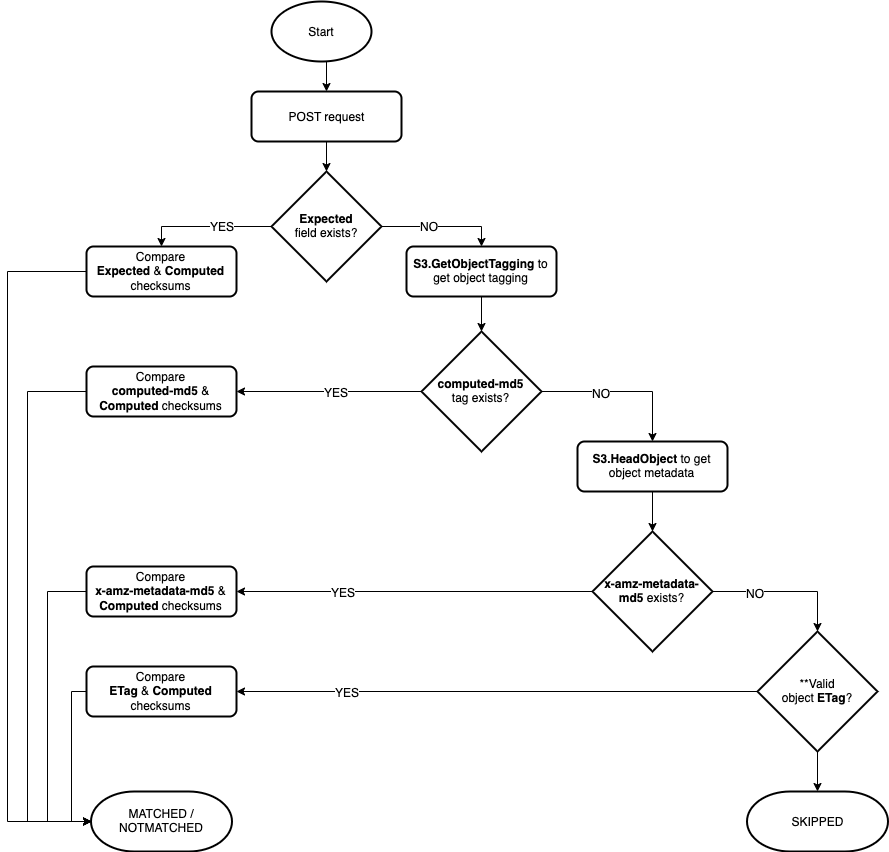

The diagram above was exported from draw.io. Its source (the exported page's mxGraphModel, read from the mxfile embedded in the PNG):
<mxGraphModel dx="1666" dy="715" grid="1" gridSize="10" guides="1" tooltips="1" connect="1" arrows="1" fold="1" page="1" pageScale="1" pageWidth="1169" pageHeight="827" math="0" shadow="0">
  <root>
    <mxCell id="0" />
    <mxCell id="1" parent="0" />
    <mxCell id="Djvb8vbt7x_e2Fdm-39l-33" style="edgeStyle=orthogonalEdgeStyle;rounded=0;orthogonalLoop=1;jettySize=auto;html=1;exitX=0.5;exitY=1;exitDx=0;exitDy=0;exitPerimeter=0;entryX=0.5;entryY=0;entryDx=0;entryDy=0;" parent="1" source="Djvb8vbt7x_e2Fdm-39l-3" target="Djvb8vbt7x_e2Fdm-39l-7" edge="1">
      <mxGeometry relative="1" as="geometry" />
    </mxCell>
    <mxCell id="Djvb8vbt7x_e2Fdm-39l-3" value="Start" style="strokeWidth=2;html=1;shape=mxgraph.flowchart.start_1;whiteSpace=wrap;" parent="1" vertex="1">
      <mxGeometry x="484" y="50" width="100" height="60" as="geometry" />
    </mxCell>
    <mxCell id="Djvb8vbt7x_e2Fdm-39l-15" style="rounded=0;orthogonalLoop=1;jettySize=auto;html=1;exitX=0.5;exitY=1;exitDx=0;exitDy=0;entryX=0.5;entryY=0;entryDx=0;entryDy=0;entryPerimeter=0;" parent="1" source="Djvb8vbt7x_e2Fdm-39l-7" target="Djvb8vbt7x_e2Fdm-39l-8" edge="1">
      <mxGeometry relative="1" as="geometry" />
    </mxCell>
    <mxCell id="Djvb8vbt7x_e2Fdm-39l-7" value="POST request" style="rounded=1;whiteSpace=wrap;html=1;absoluteArcSize=1;arcSize=14;strokeWidth=2;" parent="1" vertex="1">
      <mxGeometry x="464" y="140" width="150" height="50" as="geometry" />
    </mxCell>
    <mxCell id="Djvb8vbt7x_e2Fdm-39l-13" style="edgeStyle=orthogonalEdgeStyle;rounded=0;orthogonalLoop=1;jettySize=auto;html=1;exitX=1;exitY=0.5;exitDx=0;exitDy=0;exitPerimeter=0;entryX=0.5;entryY=0;entryDx=0;entryDy=0;" parent="1" source="Djvb8vbt7x_e2Fdm-39l-8" target="Djvb8vbt7x_e2Fdm-39l-9" edge="1">
      <mxGeometry relative="1" as="geometry" />
    </mxCell>
    <mxCell id="-lHcy2wBdrLzsZqMarsm-20" value="NO" style="text;html=1;align=center;verticalAlign=middle;resizable=0;points=[];labelBackgroundColor=#ffffff;" vertex="1" connectable="0" parent="Djvb8vbt7x_e2Fdm-39l-13">
      <mxGeometry x="-0.2167" y="1" relative="1" as="geometry">
        <mxPoint as="offset" />
      </mxGeometry>
    </mxCell>
    <mxCell id="Djvb8vbt7x_e2Fdm-39l-17" style="edgeStyle=orthogonalEdgeStyle;rounded=0;orthogonalLoop=1;jettySize=auto;html=1;exitX=0;exitY=0.5;exitDx=0;exitDy=0;exitPerimeter=0;entryX=0.5;entryY=0;entryDx=0;entryDy=0;" parent="1" source="Djvb8vbt7x_e2Fdm-39l-8" target="Djvb8vbt7x_e2Fdm-39l-16" edge="1">
      <mxGeometry relative="1" as="geometry" />
    </mxCell>
    <mxCell id="-lHcy2wBdrLzsZqMarsm-16" value="YES" style="text;html=1;align=center;verticalAlign=middle;resizable=0;points=[];labelBackgroundColor=#ffffff;" vertex="1" connectable="0" parent="Djvb8vbt7x_e2Fdm-39l-17">
      <mxGeometry x="-0.2308" y="-1" relative="1" as="geometry">
        <mxPoint as="offset" />
      </mxGeometry>
    </mxCell>
    <mxCell id="Djvb8vbt7x_e2Fdm-39l-8" value="&lt;b&gt;Expected&lt;br&gt;&lt;/b&gt;field exists?" style="strokeWidth=2;html=1;shape=mxgraph.flowchart.decision;whiteSpace=wrap;" parent="1" vertex="1">
      <mxGeometry x="484" y="220" width="110" height="110" as="geometry" />
    </mxCell>
    <mxCell id="Djvb8vbt7x_e2Fdm-39l-19" style="edgeStyle=orthogonalEdgeStyle;rounded=0;orthogonalLoop=1;jettySize=auto;html=1;exitX=0.5;exitY=1;exitDx=0;exitDy=0;" parent="1" source="Djvb8vbt7x_e2Fdm-39l-9" target="Djvb8vbt7x_e2Fdm-39l-18" edge="1">
      <mxGeometry relative="1" as="geometry" />
    </mxCell>
    <mxCell id="Djvb8vbt7x_e2Fdm-39l-9" value="&lt;b&gt;S3.GetObjectTagging&lt;/b&gt; to get object tagging" style="rounded=1;whiteSpace=wrap;html=1;absoluteArcSize=1;arcSize=14;strokeWidth=2;" parent="1" vertex="1">
      <mxGeometry x="619" y="295" width="150" height="50" as="geometry" />
    </mxCell>
    <mxCell id="-lHcy2wBdrLzsZqMarsm-8" style="edgeStyle=orthogonalEdgeStyle;rounded=0;orthogonalLoop=1;jettySize=auto;html=1;entryX=0;entryY=0.5;entryDx=0;entryDy=0;entryPerimeter=0;" edge="1" parent="1" source="Djvb8vbt7x_e2Fdm-39l-16" target="-lHcy2wBdrLzsZqMarsm-2">
      <mxGeometry relative="1" as="geometry">
        <Array as="points">
          <mxPoint x="220" y="320" />
          <mxPoint x="220" y="870" />
        </Array>
      </mxGeometry>
    </mxCell>
    <mxCell id="Djvb8vbt7x_e2Fdm-39l-16" value="Compare&lt;br&gt;&lt;b&gt;Expected&lt;/b&gt; &amp;amp; &lt;b&gt;Computed&lt;/b&gt; checksums" style="rounded=1;whiteSpace=wrap;html=1;absoluteArcSize=1;arcSize=14;strokeWidth=2;" parent="1" vertex="1">
      <mxGeometry x="299" y="295" width="150" height="50" as="geometry" />
    </mxCell>
    <mxCell id="Djvb8vbt7x_e2Fdm-39l-21" style="edgeStyle=orthogonalEdgeStyle;rounded=0;orthogonalLoop=1;jettySize=auto;html=1;exitX=0;exitY=0.5;exitDx=0;exitDy=0;exitPerimeter=0;entryX=1;entryY=0.5;entryDx=0;entryDy=0;" parent="1" source="Djvb8vbt7x_e2Fdm-39l-18" target="Djvb8vbt7x_e2Fdm-39l-20" edge="1">
      <mxGeometry relative="1" as="geometry" />
    </mxCell>
    <mxCell id="-lHcy2wBdrLzsZqMarsm-17" value="YES" style="text;html=1;align=center;verticalAlign=middle;resizable=0;points=[];labelBackgroundColor=#ffffff;" vertex="1" connectable="0" parent="Djvb8vbt7x_e2Fdm-39l-21">
      <mxGeometry x="-0.0703" relative="1" as="geometry">
        <mxPoint as="offset" />
      </mxGeometry>
    </mxCell>
    <mxCell id="Djvb8vbt7x_e2Fdm-39l-24" style="edgeStyle=orthogonalEdgeStyle;rounded=0;orthogonalLoop=1;jettySize=auto;html=1;exitX=1;exitY=0.5;exitDx=0;exitDy=0;exitPerimeter=0;entryX=0.5;entryY=0;entryDx=0;entryDy=0;" parent="1" source="Djvb8vbt7x_e2Fdm-39l-18" target="Djvb8vbt7x_e2Fdm-39l-23" edge="1">
      <mxGeometry relative="1" as="geometry" />
    </mxCell>
    <mxCell id="-lHcy2wBdrLzsZqMarsm-21" value="NO" style="text;html=1;align=center;verticalAlign=middle;resizable=0;points=[];labelBackgroundColor=#ffffff;" vertex="1" connectable="0" parent="Djvb8vbt7x_e2Fdm-39l-24">
      <mxGeometry x="-0.2671" y="-1" relative="1" as="geometry">
        <mxPoint as="offset" />
      </mxGeometry>
    </mxCell>
    <mxCell id="Djvb8vbt7x_e2Fdm-39l-18" value="&lt;b&gt;computed-md5 &lt;/b&gt;tag&amp;nbsp;exists?" style="strokeWidth=2;html=1;shape=mxgraph.flowchart.decision;whiteSpace=wrap;" parent="1" vertex="1">
      <mxGeometry x="634" y="380" width="120" height="120" as="geometry" />
    </mxCell>
    <mxCell id="-lHcy2wBdrLzsZqMarsm-7" style="edgeStyle=orthogonalEdgeStyle;rounded=0;orthogonalLoop=1;jettySize=auto;html=1;entryX=0;entryY=0.5;entryDx=0;entryDy=0;entryPerimeter=0;" edge="1" parent="1" source="Djvb8vbt7x_e2Fdm-39l-20" target="-lHcy2wBdrLzsZqMarsm-2">
      <mxGeometry relative="1" as="geometry">
        <Array as="points">
          <mxPoint x="240" y="440" />
          <mxPoint x="240" y="870" />
        </Array>
      </mxGeometry>
    </mxCell>
    <mxCell id="Djvb8vbt7x_e2Fdm-39l-20" value="Compare&lt;br&gt;&lt;b&gt;computed-md5&lt;/b&gt; &amp;amp; &lt;b&gt;Computed&lt;/b&gt; checksums" style="rounded=1;whiteSpace=wrap;html=1;absoluteArcSize=1;arcSize=14;strokeWidth=2;" parent="1" vertex="1">
      <mxGeometry x="299" y="415" width="150" height="50" as="geometry" />
    </mxCell>
    <mxCell id="Djvb8vbt7x_e2Fdm-39l-26" style="edgeStyle=orthogonalEdgeStyle;rounded=0;orthogonalLoop=1;jettySize=auto;html=1;exitX=0.5;exitY=1;exitDx=0;exitDy=0;entryX=0.5;entryY=0;entryDx=0;entryDy=0;entryPerimeter=0;" parent="1" source="Djvb8vbt7x_e2Fdm-39l-23" target="Djvb8vbt7x_e2Fdm-39l-25" edge="1">
      <mxGeometry relative="1" as="geometry" />
    </mxCell>
    <mxCell id="Djvb8vbt7x_e2Fdm-39l-23" value="&lt;b&gt;S3.HeadObject&lt;/b&gt;&amp;nbsp;to get object metadata" style="rounded=1;whiteSpace=wrap;html=1;absoluteArcSize=1;arcSize=14;strokeWidth=2;" parent="1" vertex="1">
      <mxGeometry x="790" y="490" width="150" height="50" as="geometry" />
    </mxCell>
    <mxCell id="Djvb8vbt7x_e2Fdm-39l-28" style="edgeStyle=orthogonalEdgeStyle;rounded=0;orthogonalLoop=1;jettySize=auto;html=1;exitX=0;exitY=0.5;exitDx=0;exitDy=0;exitPerimeter=0;entryX=1;entryY=0.5;entryDx=0;entryDy=0;" parent="1" source="Djvb8vbt7x_e2Fdm-39l-25" target="Djvb8vbt7x_e2Fdm-39l-27" edge="1">
      <mxGeometry relative="1" as="geometry" />
    </mxCell>
    <mxCell id="-lHcy2wBdrLzsZqMarsm-18" value="YES" style="text;html=1;align=center;verticalAlign=middle;resizable=0;points=[];labelBackgroundColor=#ffffff;" vertex="1" connectable="0" parent="Djvb8vbt7x_e2Fdm-39l-28">
      <mxGeometry x="0.4045" relative="1" as="geometry">
        <mxPoint as="offset" />
      </mxGeometry>
    </mxCell>
    <mxCell id="Djvb8vbt7x_e2Fdm-39l-30" style="edgeStyle=orthogonalEdgeStyle;rounded=0;orthogonalLoop=1;jettySize=auto;html=1;exitX=1;exitY=0.5;exitDx=0;exitDy=0;exitPerimeter=0;entryX=0.5;entryY=0;entryDx=0;entryDy=0;entryPerimeter=0;" parent="1" source="Djvb8vbt7x_e2Fdm-39l-25" target="Djvb8vbt7x_e2Fdm-39l-29" edge="1">
      <mxGeometry relative="1" as="geometry" />
    </mxCell>
    <mxCell id="-lHcy2wBdrLzsZqMarsm-22" value="NO" style="text;html=1;align=center;verticalAlign=middle;resizable=0;points=[];labelBackgroundColor=#ffffff;" vertex="1" connectable="0" parent="Djvb8vbt7x_e2Fdm-39l-30">
      <mxGeometry x="-0.4207" y="-1" relative="1" as="geometry">
        <mxPoint as="offset" />
      </mxGeometry>
    </mxCell>
    <mxCell id="Djvb8vbt7x_e2Fdm-39l-25" value="&lt;b&gt;x-amz-metadata-md5&lt;/b&gt;&amp;nbsp;exists?" style="strokeWidth=2;html=1;shape=mxgraph.flowchart.decision;whiteSpace=wrap;" parent="1" vertex="1">
      <mxGeometry x="805" y="580" width="120" height="120" as="geometry" />
    </mxCell>
    <mxCell id="-lHcy2wBdrLzsZqMarsm-6" style="edgeStyle=orthogonalEdgeStyle;rounded=0;orthogonalLoop=1;jettySize=auto;html=1;entryX=0;entryY=0.5;entryDx=0;entryDy=0;entryPerimeter=0;" edge="1" parent="1" source="Djvb8vbt7x_e2Fdm-39l-27" target="-lHcy2wBdrLzsZqMarsm-2">
      <mxGeometry relative="1" as="geometry">
        <Array as="points">
          <mxPoint x="260" y="640" />
          <mxPoint x="260" y="870" />
        </Array>
      </mxGeometry>
    </mxCell>
    <mxCell id="Djvb8vbt7x_e2Fdm-39l-27" value="Compare&lt;br&gt;&lt;b&gt;x-amz-metadata-md5&lt;/b&gt; &amp;amp; &lt;b&gt;Computed&lt;/b&gt; checksums" style="rounded=1;whiteSpace=wrap;html=1;absoluteArcSize=1;arcSize=14;strokeWidth=2;" parent="1" vertex="1">
      <mxGeometry x="299" y="615" width="150" height="50" as="geometry" />
    </mxCell>
    <mxCell id="Djvb8vbt7x_e2Fdm-39l-32" style="edgeStyle=orthogonalEdgeStyle;rounded=0;orthogonalLoop=1;jettySize=auto;html=1;exitX=0;exitY=0.5;exitDx=0;exitDy=0;exitPerimeter=0;entryX=1;entryY=0.5;entryDx=0;entryDy=0;" parent="1" source="Djvb8vbt7x_e2Fdm-39l-29" target="Djvb8vbt7x_e2Fdm-39l-31" edge="1">
      <mxGeometry relative="1" as="geometry" />
    </mxCell>
    <mxCell id="-lHcy2wBdrLzsZqMarsm-19" value="YES" style="text;html=1;align=center;verticalAlign=middle;resizable=0;points=[];labelBackgroundColor=#ffffff;" vertex="1" connectable="0" parent="Djvb8vbt7x_e2Fdm-39l-32">
      <mxGeometry x="0.5777" relative="1" as="geometry">
        <mxPoint as="offset" />
      </mxGeometry>
    </mxCell>
    <mxCell id="-lHcy2wBdrLzsZqMarsm-4" style="edgeStyle=orthogonalEdgeStyle;rounded=0;orthogonalLoop=1;jettySize=auto;html=1;" edge="1" parent="1" source="Djvb8vbt7x_e2Fdm-39l-29" target="-lHcy2wBdrLzsZqMarsm-3">
      <mxGeometry relative="1" as="geometry" />
    </mxCell>
    <mxCell id="Djvb8vbt7x_e2Fdm-39l-29" value="**Valid&lt;br&gt;object&lt;b&gt; ETag&lt;/b&gt;?" style="strokeWidth=2;html=1;shape=mxgraph.flowchart.decision;whiteSpace=wrap;" parent="1" vertex="1">
      <mxGeometry x="970" y="680" width="120" height="120" as="geometry" />
    </mxCell>
    <mxCell id="-lHcy2wBdrLzsZqMarsm-5" style="edgeStyle=orthogonalEdgeStyle;rounded=0;orthogonalLoop=1;jettySize=auto;html=1;entryX=0;entryY=0.5;entryDx=0;entryDy=0;entryPerimeter=0;" edge="1" parent="1" source="Djvb8vbt7x_e2Fdm-39l-31" target="-lHcy2wBdrLzsZqMarsm-2">
      <mxGeometry relative="1" as="geometry">
        <Array as="points">
          <mxPoint x="284" y="740" />
          <mxPoint x="284" y="870" />
        </Array>
      </mxGeometry>
    </mxCell>
    <mxCell id="Djvb8vbt7x_e2Fdm-39l-31" value="Compare&lt;br&gt;&lt;b&gt;ETag&lt;/b&gt; &amp;amp; &lt;b&gt;Computed&lt;/b&gt; checksums" style="rounded=1;whiteSpace=wrap;html=1;absoluteArcSize=1;arcSize=14;strokeWidth=2;" parent="1" vertex="1">
      <mxGeometry x="299" y="715" width="150" height="50" as="geometry" />
    </mxCell>
    <mxCell id="-lHcy2wBdrLzsZqMarsm-2" value="MATCHED / NOTMATCHED" style="strokeWidth=2;html=1;shape=mxgraph.flowchart.terminator;whiteSpace=wrap;" vertex="1" parent="1">
      <mxGeometry x="303.5" y="840" width="141" height="60" as="geometry" />
    </mxCell>
    <mxCell id="-lHcy2wBdrLzsZqMarsm-3" value="SKIPPED" style="strokeWidth=2;html=1;shape=mxgraph.flowchart.terminator;whiteSpace=wrap;" vertex="1" parent="1">
      <mxGeometry x="959.5" y="840" width="141" height="60" as="geometry" />
    </mxCell>
  </root>
</mxGraphModel>